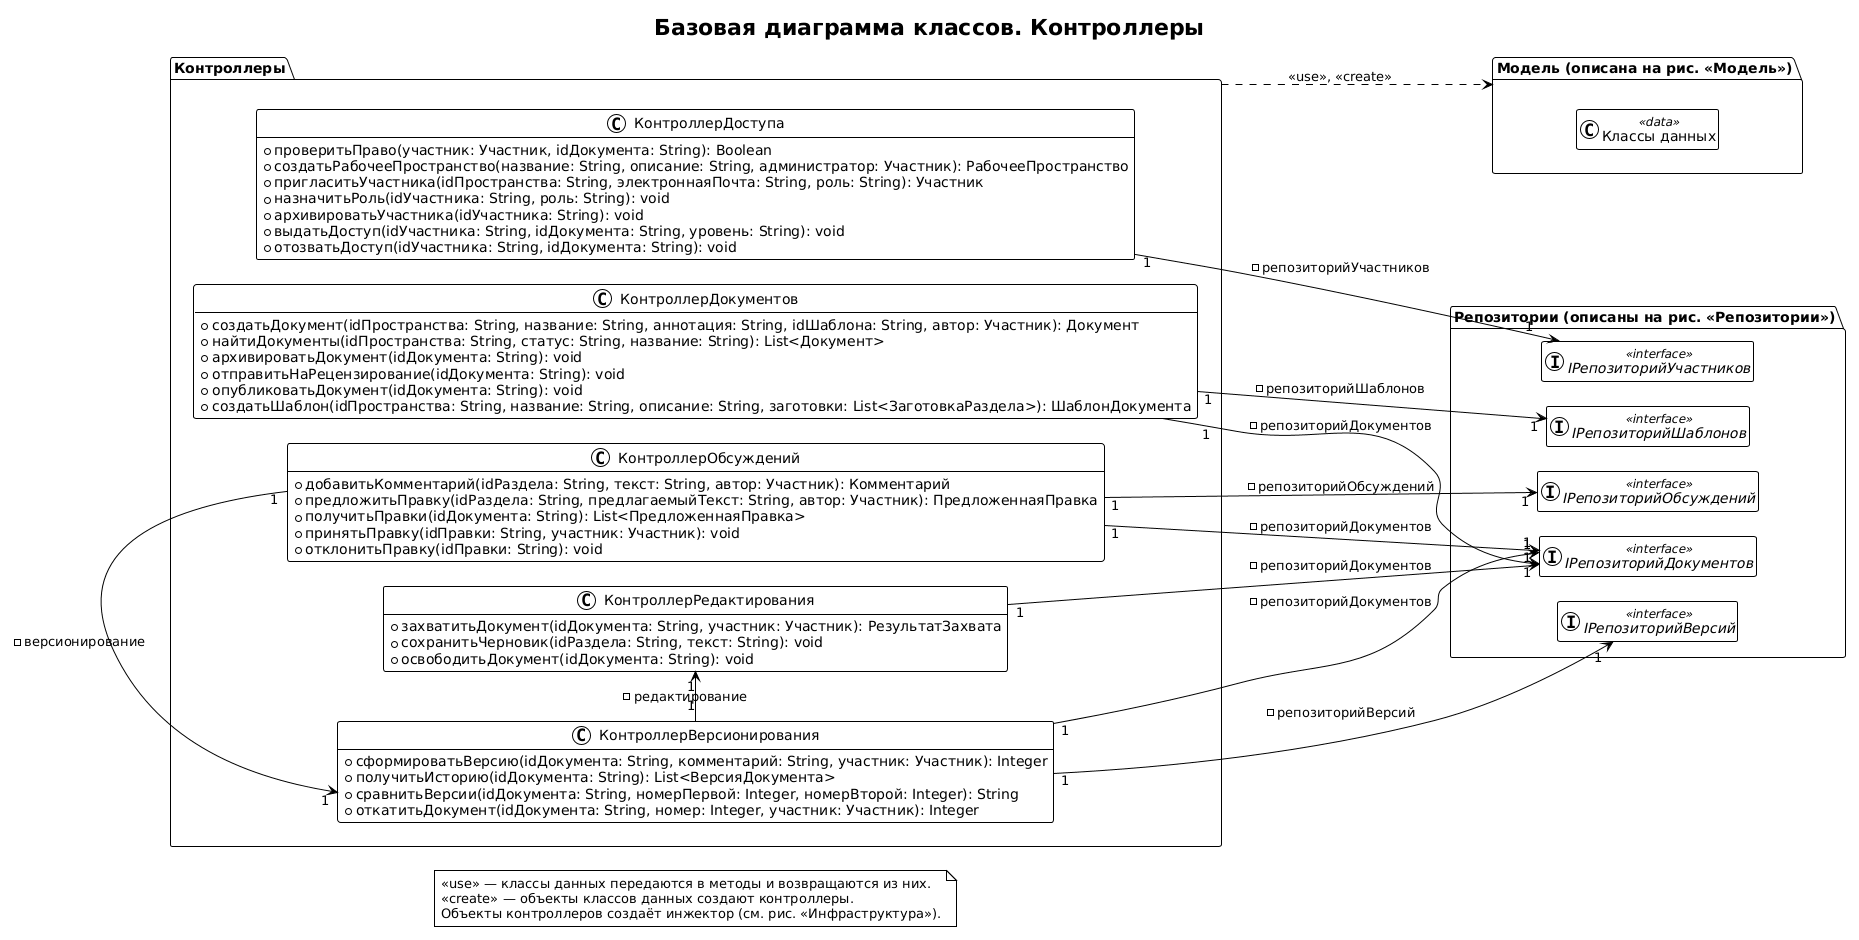

The diagram above was rendered by PlantUML. Its source (embedded in the PNG):
@startuml
!theme plain
hide empty members
left to right direction
skinparam ranksep 60
skinparam nodesep 25
title Базовая диаграмма классов. Контроллеры

package "Контроллеры" as Controllers {
    class "КонтроллерДоступа" as КонтроллерДоступа {
        +проверитьПраво(участник: Участник, idДокумента: String): Boolean
        +создатьРабочееПространство(название: String, описание: String, администратор: Участник): РабочееПространство
        +пригласитьУчастника(idПространства: String, электроннаяПочта: String, роль: String): Участник
        +назначитьРоль(idУчастника: String, роль: String): void
        +архивироватьУчастника(idУчастника: String): void
        +выдатьДоступ(idУчастника: String, idДокумента: String, уровень: String): void
        +отозватьДоступ(idУчастника: String, idДокумента: String): void
    }

    class "КонтроллерДокументов" as КонтроллерДокументов {
        +создатьДокумент(idПространства: String, название: String, аннотация: String, idШаблона: String, автор: Участник): Документ
        +найтиДокументы(idПространства: String, статус: String, название: String): List<Документ>
        +архивироватьДокумент(idДокумента: String): void
        +отправитьНаРецензирование(idДокумента: String): void
        +опубликоватьДокумент(idДокумента: String): void
        +создатьШаблон(idПространства: String, название: String, описание: String, заготовки: List<ЗаготовкаРаздела>): ШаблонДокумента
    }

    class "КонтроллерРедактирования" as КонтроллерРедактирования {
        +захватитьДокумент(idДокумента: String, участник: Участник): РезультатЗахвата
        +сохранитьЧерновик(idРаздела: String, текст: String): void
        +освободитьДокумент(idДокумента: String): void
    }

    class "КонтроллерВерсионирования" as КонтроллерВерсионирования {
        +сформироватьВерсию(idДокумента: String, комментарий: String, участник: Участник): Integer
        +получитьИсторию(idДокумента: String): List<ВерсияДокумента>
        +сравнитьВерсии(idДокумента: String, номерПервой: Integer, номерВторой: Integer): String
        +откатитьДокумент(idДокумента: String, номер: Integer, участник: Участник): Integer
    }

    class "КонтроллерОбсуждений" as КонтроллерОбсуждений {
        +добавитьКомментарий(idРаздела: String, текст: String, автор: Участник): Комментарий
        +предложитьПравку(idРаздела: String, предлагаемыйТекст: String, автор: Участник): ПредложеннаяПравка
        +получитьПравки(idДокумента: String): List<ПредложеннаяПравка>
        +принятьПравку(idПравки: String, участник: Участник): void
        +отклонитьПравку(idПравки: String): void
    }
}

package "Репозитории (описаны на рис. «Репозитории»)" as Repos {
    interface "IРепозиторийДокументов" as IРепозиторийДокументов <<interface>>
    interface "IРепозиторийВерсий" as IРепозиторийВерсий <<interface>>
    interface "IРепозиторийУчастников" as IРепозиторийУчастников <<interface>>
    interface "IРепозиторийОбсуждений" as IРепозиторийОбсуждений <<interface>>
    interface "IРепозиторийШаблонов" as IРепозиторийШаблонов <<interface>>
}

package "Модель (описана на рис. «Модель»)" as Model {
    class "Классы данных" as ClassesData <<data>>
}

КонтроллерДоступа "1" --> "1" IРепозиторийУчастников : -репозиторийУчастников

КонтроллерДокументов "1" --> "1" IРепозиторийДокументов : -репозиторийДокументов
КонтроллерДокументов "1" --> "1" IРепозиторийШаблонов : -репозиторийШаблонов

КонтроллерРедактирования "1" --> "1" IРепозиторийДокументов : -репозиторийДокументов

КонтроллерВерсионирования "1" --> "1" IРепозиторийДокументов : -репозиторийДокументов
КонтроллерВерсионирования "1" --> "1" IРепозиторийВерсий : -репозиторийВерсий
КонтроллерВерсионирования "1" -[norank]-> "1" КонтроллерРедактирования : -редактирование

КонтроллерОбсуждений "1" --> "1" IРепозиторийОбсуждений : -репозиторийОбсуждений
КонтроллерОбсуждений "1" --> "1" IРепозиторийДокументов : -репозиторийДокументов
КонтроллерОбсуждений "1" -[norank]-> "1" КонтроллерВерсионирования : -версионирование

Controllers ..> Model : <<use>>, <<create>>

note as N1
  <<use>> — классы данных передаются в методы и возвращаются из них.
  <<create>> — объекты классов данных создают контроллеры.
  Объекты контроллеров создаёт инжектор (см. рис. «Инфраструктура»).
end note
@enduml